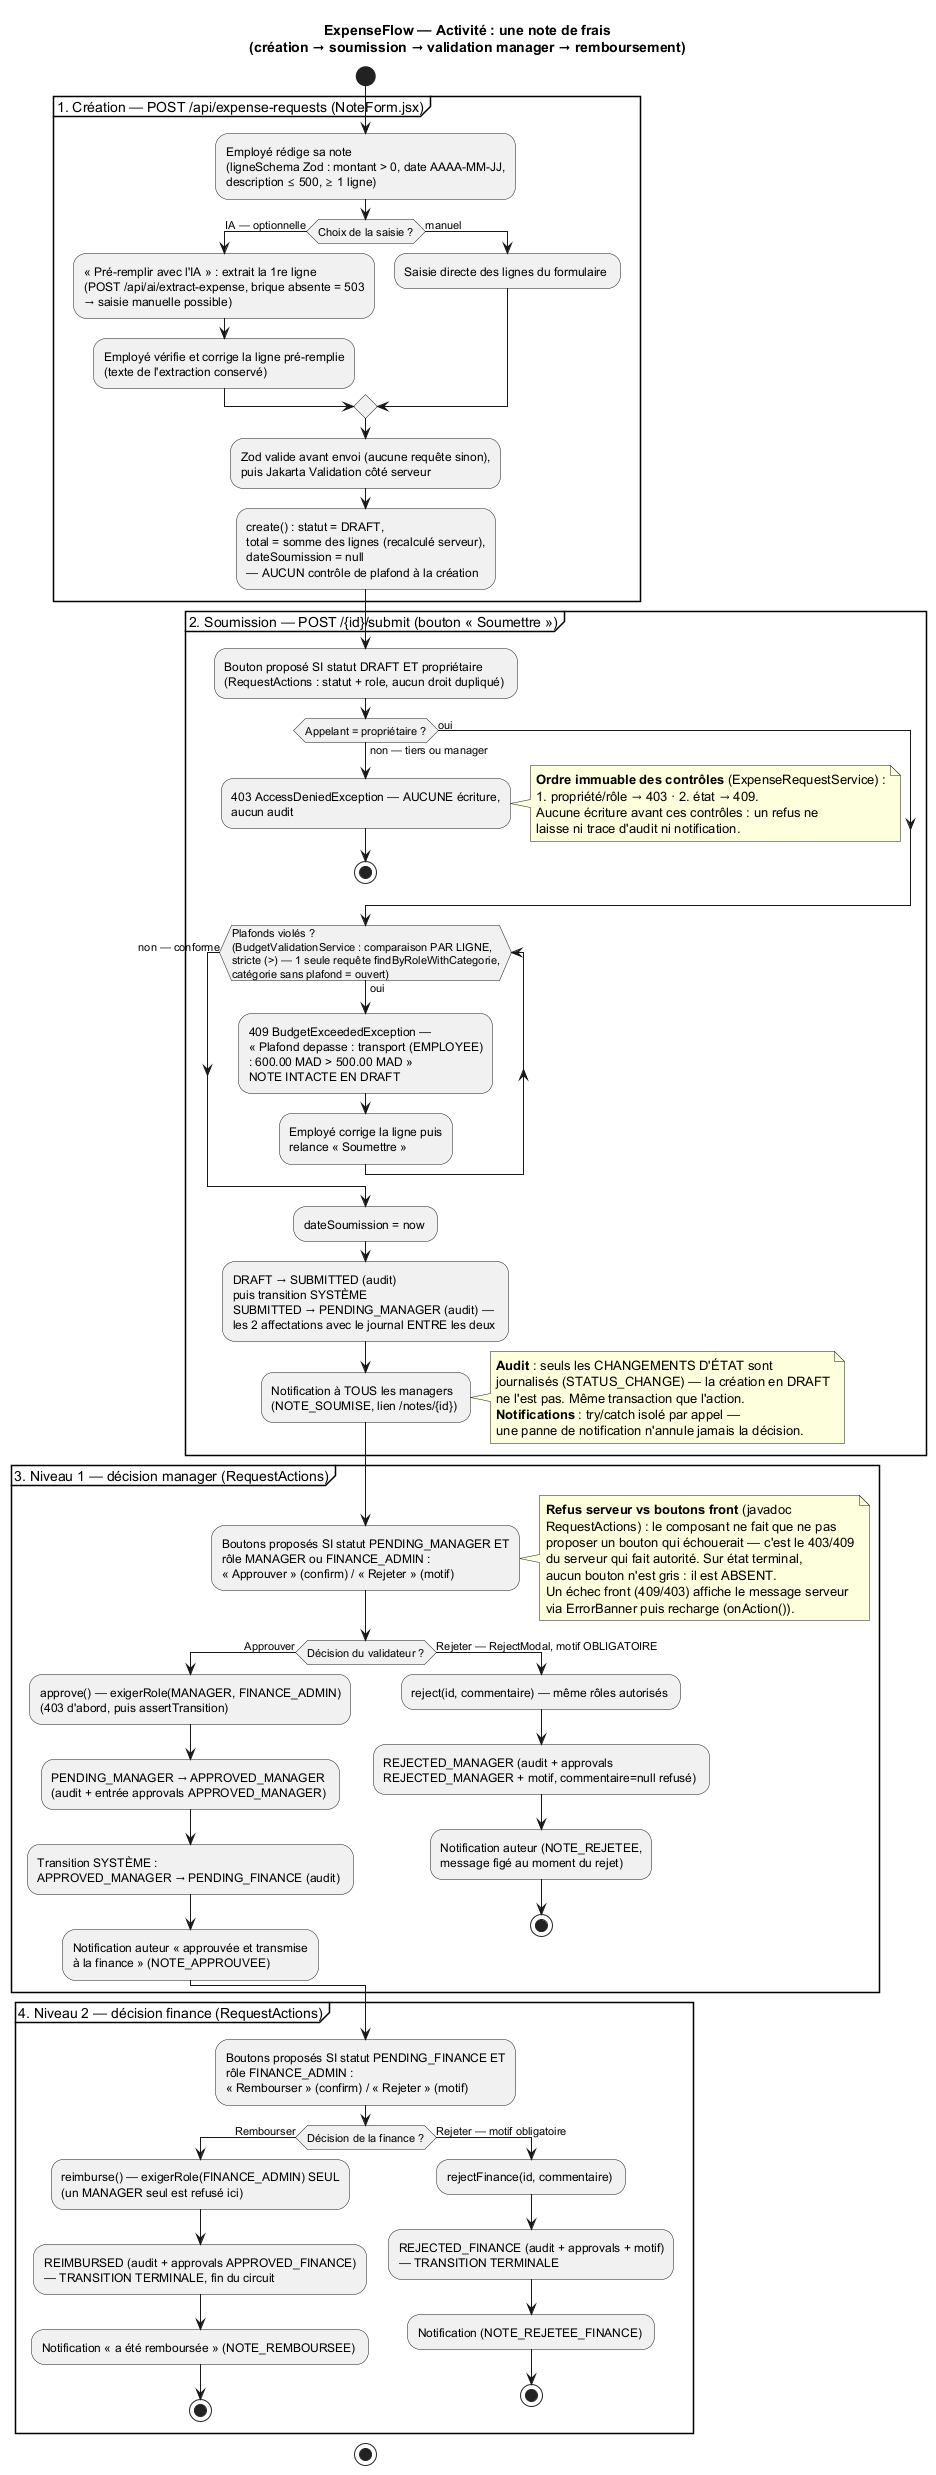

The diagram above was rendered by PlantUML. Its source (embedded in the PNG):
@startuml activity-expense
' ============================================================
' ExpenseFlow — Diagramme d'activité : vie complète d'une note
' Sources vérifiées :
'   NoteForm.jsx          (création, choix IA vs manuel, Zod)
'   RequestActions.jsx    (boutons réels par statut+role,
'                          confirm, RejectModal, return null
'                          sur état terminal)
'   ExpenseRequestService (create/submit/approve/reject/
'                          reimburse/rejectFinance — 403 puis
'                          409, audits entre affectations)
'   BudgetValidationService (validateExpense — par ligne,
'                          stricte, 1 requête, renvoie≠lève)
'   NotificationService   (5 types, try/catch isolé)
' ============================================================

title ExpenseFlow — Activité : une note de frais\n(création → soumission → validation manager → remboursement)

start

partition "1. Création — POST /api/expense-requests (NoteForm.jsx)" {
  :Employé rédige sa note\n(ligneSchema Zod : montant > 0, date AAAA-MM-JJ,\ndescription ≤ 500, ≥ 1 ligne) ;
  if (Choix de la saisie ?) then (IA — optionnelle)
    :« Pré-remplir avec l'IA » : extrait la 1re ligne\n(POST /api/ai/extract-expense, brique absente = 503\n→ saisie manuelle possible) ;
    :Employé vérifie et corrige la ligne pré-remplie\n(texte de l'extraction conservé) ;
  else (manuel)
    :Saisie directe des lignes du formulaire ;
  endif
  :Zod valide avant envoi (aucune requête sinon),\npuis Jakarta Validation côté serveur ;
  :create() : statut = DRAFT,\ntotal = somme des lignes (recalculé serveur),\ndateSoumission = null\n— AUCUN contrôle de plafond à la création ;
}

partition "2. Soumission — POST /{id}/submit (bouton « Soumettre »)" {
  :Bouton proposé SI statut DRAFT ET propriétaire\n(RequestActions : statut + role, aucun droit dupliqué) ;
  if (Appelant = propriétaire ?) then (oui)
  else (non — tiers ou manager)
    :403 AccessDeniedException — AUCUNE écriture,\naucun audit ;
    note right
      <b>Ordre immuable des contrôles</b> (ExpenseRequestService) :
      1. propriété/rôle → 403 · 2. état → 409.
      Aucune écriture avant ces contrôles : un refus ne
      laisse ni trace d'audit ni notification.
    end note
    stop
  endif
  while (Plafonds violés ?\n(BudgetValidationService : comparaison PAR LIGNE,\nstricte (>) — 1 seule requête findByRoleWithCategorie,\ncatégorie sans plafond = ouvert)) is (oui)
    :409 BudgetExceededException —\n« Plafond depasse : transport (EMPLOYEE)\n: 600.00 MAD > 500.00 MAD »\nNOTE INTACTE EN DRAFT ;
    :Employé corrige la ligne puis\nrelance « Soumettre » ;
  endwhile (non — conforme)
  :dateSoumission = now ;
  :DRAFT → SUBMITTED (audit)\npuis transition SYSTÈME\nSUBMITTED → PENDING_MANAGER (audit) —\nles 2 affectations avec le journal ENTRE les deux ;
  :Notification à TOUS les managers\n(NOTE_SOUMISE, lien /notes/{id}) ;
  note right
    <b>Audit</b> : seuls les CHANGEMENTS D'ÉTAT sont
    journalisés (STATUS_CHANGE) — la création en DRAFT
    ne l'est pas. Même transaction que l'action.
    <b>Notifications</b> : try/catch isolé par appel —
    une panne de notification n'annule jamais la décision.
  end note
}

partition "3. Niveau 1 — décision manager (RequestActions)" {
  :Boutons proposés SI statut PENDING_MANAGER ET\nrôle MANAGER ou FINANCE_ADMIN :\n« Approuver » (confirm) / « Rejeter » (motif) ;
  note right
    <b>Refus serveur vs boutons front</b> (javadoc
    RequestActions) : le composant ne fait que ne pas
    proposer un bouton qui échouerait — c'est le 403/409
    du serveur qui fait autorité. Sur état terminal,
    aucun bouton n'est gris : il est ABSENT.
    Un échec front (409/403) affiche le message serveur
    via ErrorBanner puis recharge (onAction()).
  end note
  if (Décision du validateur ?) then (Approuver)
    :approve() — exigerRole(MANAGER, FINANCE_ADMIN)\n(403 d'abord, puis assertTransition) ;
    :PENDING_MANAGER → APPROVED_MANAGER\n(audit + entrée approvals APPROVED_MANAGER) ;
    :Transition SYSTÈME :\nAPPROVED_MANAGER → PENDING_FINANCE (audit) ;
    :Notification auteur « approuvée et transmise\nà la finance » (NOTE_APPROUVEE) ;
  else (Rejeter — RejectModal, motif OBLIGATOIRE)
    :reject(id, commentaire) — même rôles autorisés ;
    :REJECTED_MANAGER (audit + approvals\nREJECTED_MANAGER + motif, commentaire=null refusé) ;
    :Notification auteur (NOTE_REJETEE,\nmessage figé au moment du rejet) ;
    stop
  endif
}

partition "4. Niveau 2 — décision finance (RequestActions)" {
  :Boutons proposés SI statut PENDING_FINANCE ET\nrôle FINANCE_ADMIN :\n« Rembourser » (confirm) / « Rejeter » (motif) ;
  if (Décision de la finance ?) then (Rembourser)
    :reimburse() — exigerRole(FINANCE_ADMIN) SEUL\n(un MANAGER seul est refusé ici) ;
    :REIMBURSED (audit + approvals APPROVED_FINANCE)\n— TRANSITION TERMINALE, fin du circuit ;
    :Notification « a été remboursée » (NOTE_REMBOURSEE) ;
    stop
  else (Rejeter — motif obligatoire)
    :rejectFinance(id, commentaire) ;
    :REJECTED_FINANCE (audit + approvals + motif)\n— TRANSITION TERMINALE ;
    :Notification (NOTE_REJETEE_FINANCE) ;
    stop
  endif
}

stop

' ---------- Notes de règles : voir note right ci-dessus ----------

@enduml